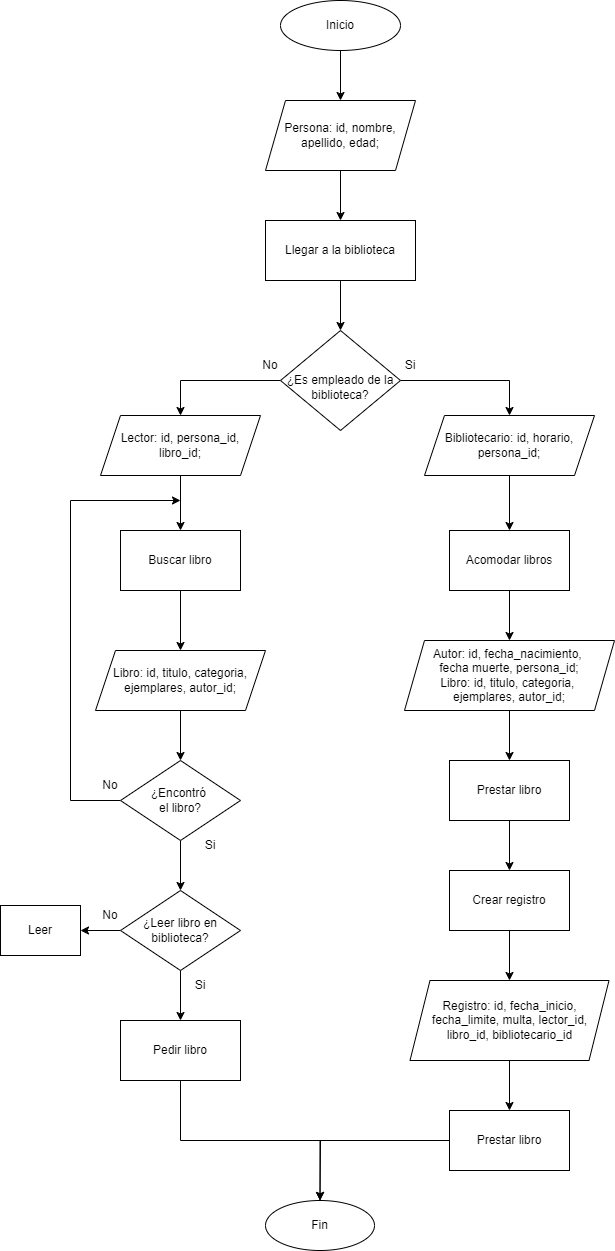

The diagram above was exported from draw.io. Its source (the exported page's mxGraphModel, read from the mxfile embedded in the PNG):
<mxGraphModel dx="1113" dy="700" grid="1" gridSize="10" guides="1" tooltips="1" connect="1" arrows="1" fold="1" page="1" pageScale="1" pageWidth="827" pageHeight="1169" math="0" shadow="0">
  <root>
    <mxCell id="WIyWlLk6GJQsqaUBKTNV-0" />
    <mxCell id="WIyWlLk6GJQsqaUBKTNV-1" parent="WIyWlLk6GJQsqaUBKTNV-0" />
    <mxCell id="ermmMVRNQDaGHUTGFqku-4" value="" style="edgeStyle=orthogonalEdgeStyle;rounded=0;orthogonalLoop=1;jettySize=auto;html=1;" edge="1" parent="WIyWlLk6GJQsqaUBKTNV-1" source="ermmMVRNQDaGHUTGFqku-0" target="ermmMVRNQDaGHUTGFqku-3">
      <mxGeometry relative="1" as="geometry" />
    </mxCell>
    <mxCell id="ermmMVRNQDaGHUTGFqku-0" value="Inicio" style="ellipse;whiteSpace=wrap;html=1;" vertex="1" parent="WIyWlLk6GJQsqaUBKTNV-1">
      <mxGeometry x="380" y="50" width="120" height="50" as="geometry" />
    </mxCell>
    <mxCell id="ermmMVRNQDaGHUTGFqku-7" value="" style="edgeStyle=orthogonalEdgeStyle;rounded=0;orthogonalLoop=1;jettySize=auto;html=1;" edge="1" parent="WIyWlLk6GJQsqaUBKTNV-1" source="ermmMVRNQDaGHUTGFqku-1" target="ermmMVRNQDaGHUTGFqku-6">
      <mxGeometry relative="1" as="geometry" />
    </mxCell>
    <mxCell id="ermmMVRNQDaGHUTGFqku-1" value="Llegar a la biblioteca" style="whiteSpace=wrap;html=1;" vertex="1" parent="WIyWlLk6GJQsqaUBKTNV-1">
      <mxGeometry x="365" y="270" width="150" height="60" as="geometry" />
    </mxCell>
    <mxCell id="ermmMVRNQDaGHUTGFqku-5" value="" style="edgeStyle=orthogonalEdgeStyle;rounded=0;orthogonalLoop=1;jettySize=auto;html=1;" edge="1" parent="WIyWlLk6GJQsqaUBKTNV-1" source="ermmMVRNQDaGHUTGFqku-3" target="ermmMVRNQDaGHUTGFqku-1">
      <mxGeometry relative="1" as="geometry" />
    </mxCell>
    <mxCell id="ermmMVRNQDaGHUTGFqku-3" value="Persona: id, nombre, apellido, edad;" style="shape=parallelogram;perimeter=parallelogramPerimeter;whiteSpace=wrap;html=1;fixedSize=1;" vertex="1" parent="WIyWlLk6GJQsqaUBKTNV-1">
      <mxGeometry x="365" y="150" width="150" height="70" as="geometry" />
    </mxCell>
    <mxCell id="ermmMVRNQDaGHUTGFqku-9" value="" style="edgeStyle=orthogonalEdgeStyle;rounded=0;orthogonalLoop=1;jettySize=auto;html=1;entryX=0.5;entryY=0;entryDx=0;entryDy=0;" edge="1" parent="WIyWlLk6GJQsqaUBKTNV-1" source="ermmMVRNQDaGHUTGFqku-6" target="ermmMVRNQDaGHUTGFqku-8">
      <mxGeometry relative="1" as="geometry" />
    </mxCell>
    <mxCell id="ermmMVRNQDaGHUTGFqku-11" value="" style="edgeStyle=orthogonalEdgeStyle;rounded=0;orthogonalLoop=1;jettySize=auto;html=1;entryX=0.5;entryY=0;entryDx=0;entryDy=0;" edge="1" parent="WIyWlLk6GJQsqaUBKTNV-1" source="ermmMVRNQDaGHUTGFqku-6" target="ermmMVRNQDaGHUTGFqku-10">
      <mxGeometry relative="1" as="geometry" />
    </mxCell>
    <mxCell id="ermmMVRNQDaGHUTGFqku-6" value="&lt;div&gt;&lt;font style=&quot;font-size: 11px;&quot;&gt;&lt;br&gt;&lt;/font&gt;&lt;/div&gt;&lt;font style=&quot;font-size: 12px;&quot;&gt;¿Es empleado de la biblioteca?&lt;/font&gt;" style="rhombus;whiteSpace=wrap;html=1;" vertex="1" parent="WIyWlLk6GJQsqaUBKTNV-1">
      <mxGeometry x="380" y="380" width="120" height="100" as="geometry" />
    </mxCell>
    <mxCell id="ermmMVRNQDaGHUTGFqku-17" value="" style="edgeStyle=orthogonalEdgeStyle;rounded=0;orthogonalLoop=1;jettySize=auto;html=1;" edge="1" parent="WIyWlLk6GJQsqaUBKTNV-1" source="ermmMVRNQDaGHUTGFqku-8" target="ermmMVRNQDaGHUTGFqku-16">
      <mxGeometry relative="1" as="geometry" />
    </mxCell>
    <mxCell id="ermmMVRNQDaGHUTGFqku-8" value="Bibliotecario: id, horario, persona_id;" style="shape=parallelogram;perimeter=parallelogramPerimeter;whiteSpace=wrap;html=1;fixedSize=1;" vertex="1" parent="WIyWlLk6GJQsqaUBKTNV-1">
      <mxGeometry x="524" y="465" width="170" height="60" as="geometry" />
    </mxCell>
    <mxCell id="ermmMVRNQDaGHUTGFqku-13" value="" style="edgeStyle=orthogonalEdgeStyle;rounded=0;orthogonalLoop=1;jettySize=auto;html=1;" edge="1" parent="WIyWlLk6GJQsqaUBKTNV-1" source="ermmMVRNQDaGHUTGFqku-10" target="ermmMVRNQDaGHUTGFqku-12">
      <mxGeometry relative="1" as="geometry" />
    </mxCell>
    <mxCell id="ermmMVRNQDaGHUTGFqku-10" value="Lector: id, persona_id, libro_id;" style="shape=parallelogram;perimeter=parallelogramPerimeter;whiteSpace=wrap;html=1;fixedSize=1;" vertex="1" parent="WIyWlLk6GJQsqaUBKTNV-1">
      <mxGeometry x="200" y="465" width="160" height="60" as="geometry" />
    </mxCell>
    <mxCell id="ermmMVRNQDaGHUTGFqku-15" value="" style="edgeStyle=orthogonalEdgeStyle;rounded=0;orthogonalLoop=1;jettySize=auto;html=1;" edge="1" parent="WIyWlLk6GJQsqaUBKTNV-1" source="ermmMVRNQDaGHUTGFqku-12" target="ermmMVRNQDaGHUTGFqku-14">
      <mxGeometry relative="1" as="geometry" />
    </mxCell>
    <mxCell id="ermmMVRNQDaGHUTGFqku-12" value="Buscar libro" style="whiteSpace=wrap;html=1;" vertex="1" parent="WIyWlLk6GJQsqaUBKTNV-1">
      <mxGeometry x="220" y="580" width="120" height="60" as="geometry" />
    </mxCell>
    <mxCell id="ermmMVRNQDaGHUTGFqku-21" value="" style="edgeStyle=orthogonalEdgeStyle;rounded=0;orthogonalLoop=1;jettySize=auto;html=1;" edge="1" parent="WIyWlLk6GJQsqaUBKTNV-1" source="ermmMVRNQDaGHUTGFqku-14" target="ermmMVRNQDaGHUTGFqku-20">
      <mxGeometry relative="1" as="geometry" />
    </mxCell>
    <mxCell id="ermmMVRNQDaGHUTGFqku-14" value="Libro: id, titulo,&amp;nbsp;&lt;span style=&quot;background-color: initial;&quot;&gt;categoria, ejemplares, autor_id;&lt;/span&gt;" style="shape=parallelogram;perimeter=parallelogramPerimeter;whiteSpace=wrap;html=1;fixedSize=1;" vertex="1" parent="WIyWlLk6GJQsqaUBKTNV-1">
      <mxGeometry x="195" y="700" width="170" height="60" as="geometry" />
    </mxCell>
    <mxCell id="ermmMVRNQDaGHUTGFqku-19" value="" style="edgeStyle=orthogonalEdgeStyle;rounded=0;orthogonalLoop=1;jettySize=auto;html=1;" edge="1" parent="WIyWlLk6GJQsqaUBKTNV-1" source="ermmMVRNQDaGHUTGFqku-16" target="ermmMVRNQDaGHUTGFqku-18">
      <mxGeometry relative="1" as="geometry" />
    </mxCell>
    <mxCell id="ermmMVRNQDaGHUTGFqku-16" value="Acomodar libros" style="whiteSpace=wrap;html=1;" vertex="1" parent="WIyWlLk6GJQsqaUBKTNV-1">
      <mxGeometry x="549" y="580" width="120" height="60" as="geometry" />
    </mxCell>
    <mxCell id="ermmMVRNQDaGHUTGFqku-33" value="" style="edgeStyle=orthogonalEdgeStyle;rounded=0;orthogonalLoop=1;jettySize=auto;html=1;" edge="1" parent="WIyWlLk6GJQsqaUBKTNV-1" source="ermmMVRNQDaGHUTGFqku-18" target="ermmMVRNQDaGHUTGFqku-32">
      <mxGeometry relative="1" as="geometry" />
    </mxCell>
    <mxCell id="ermmMVRNQDaGHUTGFqku-18" value="Autor: id, fecha_nacimiento,&amp;nbsp;&lt;div&gt;fecha muerte, persona_id;&lt;div&gt;Libro: id, titulo, categoria,&amp;nbsp;&lt;/div&gt;&lt;div&gt;ejemplares, autor_id;&lt;/div&gt;&lt;/div&gt;" style="shape=parallelogram;perimeter=parallelogramPerimeter;whiteSpace=wrap;html=1;fixedSize=1;" vertex="1" parent="WIyWlLk6GJQsqaUBKTNV-1">
      <mxGeometry x="504" y="690" width="210" height="70" as="geometry" />
    </mxCell>
    <mxCell id="ermmMVRNQDaGHUTGFqku-23" value="" style="edgeStyle=orthogonalEdgeStyle;rounded=0;orthogonalLoop=1;jettySize=auto;html=1;exitX=0;exitY=0.5;exitDx=0;exitDy=0;" edge="1" parent="WIyWlLk6GJQsqaUBKTNV-1" source="ermmMVRNQDaGHUTGFqku-20">
      <mxGeometry relative="1" as="geometry">
        <mxPoint x="280" y="550" as="targetPoint" />
        <Array as="points">
          <mxPoint x="170" y="850" />
          <mxPoint x="170" y="550" />
        </Array>
      </mxGeometry>
    </mxCell>
    <mxCell id="ermmMVRNQDaGHUTGFqku-27" value="" style="edgeStyle=orthogonalEdgeStyle;rounded=0;orthogonalLoop=1;jettySize=auto;html=1;" edge="1" parent="WIyWlLk6GJQsqaUBKTNV-1" source="ermmMVRNQDaGHUTGFqku-20" target="ermmMVRNQDaGHUTGFqku-26">
      <mxGeometry relative="1" as="geometry" />
    </mxCell>
    <mxCell id="ermmMVRNQDaGHUTGFqku-20" value="¿Encontró&amp;nbsp;&lt;div&gt;el libro?&lt;/div&gt;" style="rhombus;whiteSpace=wrap;html=1;" vertex="1" parent="WIyWlLk6GJQsqaUBKTNV-1">
      <mxGeometry x="220" y="810" width="120" height="80" as="geometry" />
    </mxCell>
    <mxCell id="ermmMVRNQDaGHUTGFqku-29" value="" style="edgeStyle=orthogonalEdgeStyle;rounded=0;orthogonalLoop=1;jettySize=auto;html=1;" edge="1" parent="WIyWlLk6GJQsqaUBKTNV-1" source="ermmMVRNQDaGHUTGFqku-26" target="ermmMVRNQDaGHUTGFqku-28">
      <mxGeometry relative="1" as="geometry" />
    </mxCell>
    <mxCell id="ermmMVRNQDaGHUTGFqku-31" value="" style="edgeStyle=orthogonalEdgeStyle;rounded=0;orthogonalLoop=1;jettySize=auto;html=1;" edge="1" parent="WIyWlLk6GJQsqaUBKTNV-1" source="ermmMVRNQDaGHUTGFqku-26" target="ermmMVRNQDaGHUTGFqku-30">
      <mxGeometry relative="1" as="geometry" />
    </mxCell>
    <mxCell id="ermmMVRNQDaGHUTGFqku-26" value="¿Leer libro en&lt;div&gt;&lt;span style=&quot;background-color: initial;&quot;&gt;biblioteca?&lt;/span&gt;&lt;/div&gt;" style="rhombus;whiteSpace=wrap;html=1;" vertex="1" parent="WIyWlLk6GJQsqaUBKTNV-1">
      <mxGeometry x="220" y="940" width="120" height="80" as="geometry" />
    </mxCell>
    <mxCell id="ermmMVRNQDaGHUTGFqku-28" value="Leer" style="whiteSpace=wrap;html=1;" vertex="1" parent="WIyWlLk6GJQsqaUBKTNV-1">
      <mxGeometry x="100" y="955" width="80" height="50" as="geometry" />
    </mxCell>
    <mxCell id="ermmMVRNQDaGHUTGFqku-42" value="" style="edgeStyle=orthogonalEdgeStyle;rounded=0;orthogonalLoop=1;jettySize=auto;html=1;exitX=0.5;exitY=1;exitDx=0;exitDy=0;" edge="1" parent="WIyWlLk6GJQsqaUBKTNV-1" source="ermmMVRNQDaGHUTGFqku-30" target="ermmMVRNQDaGHUTGFqku-40">
      <mxGeometry relative="1" as="geometry">
        <Array as="points">
          <mxPoint x="280" y="1190" />
          <mxPoint x="420" y="1190" />
        </Array>
      </mxGeometry>
    </mxCell>
    <mxCell id="ermmMVRNQDaGHUTGFqku-30" value="Pedir libro" style="whiteSpace=wrap;html=1;" vertex="1" parent="WIyWlLk6GJQsqaUBKTNV-1">
      <mxGeometry x="220" y="1070" width="120" height="60" as="geometry" />
    </mxCell>
    <mxCell id="ermmMVRNQDaGHUTGFqku-35" value="" style="edgeStyle=orthogonalEdgeStyle;rounded=0;orthogonalLoop=1;jettySize=auto;html=1;" edge="1" parent="WIyWlLk6GJQsqaUBKTNV-1" source="ermmMVRNQDaGHUTGFqku-32" target="ermmMVRNQDaGHUTGFqku-34">
      <mxGeometry relative="1" as="geometry" />
    </mxCell>
    <mxCell id="ermmMVRNQDaGHUTGFqku-32" value="Prestar libro" style="whiteSpace=wrap;html=1;" vertex="1" parent="WIyWlLk6GJQsqaUBKTNV-1">
      <mxGeometry x="549" y="810" width="120" height="60" as="geometry" />
    </mxCell>
    <mxCell id="ermmMVRNQDaGHUTGFqku-37" value="" style="edgeStyle=orthogonalEdgeStyle;rounded=0;orthogonalLoop=1;jettySize=auto;html=1;" edge="1" parent="WIyWlLk6GJQsqaUBKTNV-1" source="ermmMVRNQDaGHUTGFqku-34" target="ermmMVRNQDaGHUTGFqku-36">
      <mxGeometry relative="1" as="geometry" />
    </mxCell>
    <mxCell id="ermmMVRNQDaGHUTGFqku-34" value="Crear registro" style="whiteSpace=wrap;html=1;" vertex="1" parent="WIyWlLk6GJQsqaUBKTNV-1">
      <mxGeometry x="549" y="920" width="120" height="60" as="geometry" />
    </mxCell>
    <mxCell id="ermmMVRNQDaGHUTGFqku-39" value="" style="edgeStyle=orthogonalEdgeStyle;rounded=0;orthogonalLoop=1;jettySize=auto;html=1;" edge="1" parent="WIyWlLk6GJQsqaUBKTNV-1" source="ermmMVRNQDaGHUTGFqku-36" target="ermmMVRNQDaGHUTGFqku-38">
      <mxGeometry relative="1" as="geometry" />
    </mxCell>
    <mxCell id="ermmMVRNQDaGHUTGFqku-36" value="Registro: id, fecha_inicio, fecha_limite, multa, lector_id, libro_id, bibliotecario_id" style="shape=parallelogram;perimeter=parallelogramPerimeter;whiteSpace=wrap;html=1;fixedSize=1;" vertex="1" parent="WIyWlLk6GJQsqaUBKTNV-1">
      <mxGeometry x="509.5" y="1030" width="199" height="80" as="geometry" />
    </mxCell>
    <mxCell id="ermmMVRNQDaGHUTGFqku-41" value="" style="edgeStyle=orthogonalEdgeStyle;rounded=0;orthogonalLoop=1;jettySize=auto;html=1;exitX=0;exitY=0.5;exitDx=0;exitDy=0;" edge="1" parent="WIyWlLk6GJQsqaUBKTNV-1" source="ermmMVRNQDaGHUTGFqku-38" target="ermmMVRNQDaGHUTGFqku-40">
      <mxGeometry relative="1" as="geometry" />
    </mxCell>
    <mxCell id="ermmMVRNQDaGHUTGFqku-38" value="Prestar libro" style="whiteSpace=wrap;html=1;" vertex="1" parent="WIyWlLk6GJQsqaUBKTNV-1">
      <mxGeometry x="549" y="1160" width="120" height="60" as="geometry" />
    </mxCell>
    <mxCell id="ermmMVRNQDaGHUTGFqku-40" value="Fin" style="ellipse;whiteSpace=wrap;html=1;" vertex="1" parent="WIyWlLk6GJQsqaUBKTNV-1">
      <mxGeometry x="365" y="1250" width="109" height="50" as="geometry" />
    </mxCell>
    <mxCell id="ermmMVRNQDaGHUTGFqku-43" value="No" style="text;html=1;align=center;verticalAlign=middle;whiteSpace=wrap;rounded=0;" vertex="1" parent="WIyWlLk6GJQsqaUBKTNV-1">
      <mxGeometry x="180" y="950" width="60" height="30" as="geometry" />
    </mxCell>
    <mxCell id="ermmMVRNQDaGHUTGFqku-45" value="Si" style="text;html=1;align=center;verticalAlign=middle;whiteSpace=wrap;rounded=0;" vertex="1" parent="WIyWlLk6GJQsqaUBKTNV-1">
      <mxGeometry x="270" y="1020" width="60" height="30" as="geometry" />
    </mxCell>
    <mxCell id="ermmMVRNQDaGHUTGFqku-46" value="Si" style="text;html=1;align=center;verticalAlign=middle;whiteSpace=wrap;rounded=0;" vertex="1" parent="WIyWlLk6GJQsqaUBKTNV-1">
      <mxGeometry x="280" y="880" width="60" height="30" as="geometry" />
    </mxCell>
    <mxCell id="ermmMVRNQDaGHUTGFqku-47" value="No" style="text;html=1;align=center;verticalAlign=middle;whiteSpace=wrap;rounded=0;" vertex="1" parent="WIyWlLk6GJQsqaUBKTNV-1">
      <mxGeometry x="180" y="820" width="60" height="30" as="geometry" />
    </mxCell>
    <mxCell id="ermmMVRNQDaGHUTGFqku-48" value="No" style="text;html=1;align=center;verticalAlign=middle;whiteSpace=wrap;rounded=0;" vertex="1" parent="WIyWlLk6GJQsqaUBKTNV-1">
      <mxGeometry x="340" y="400" width="60" height="30" as="geometry" />
    </mxCell>
    <mxCell id="ermmMVRNQDaGHUTGFqku-49" value="Si" style="text;html=1;align=center;verticalAlign=middle;whiteSpace=wrap;rounded=0;" vertex="1" parent="WIyWlLk6GJQsqaUBKTNV-1">
      <mxGeometry x="480" y="400" width="60" height="30" as="geometry" />
    </mxCell>
  </root>
</mxGraphModel>